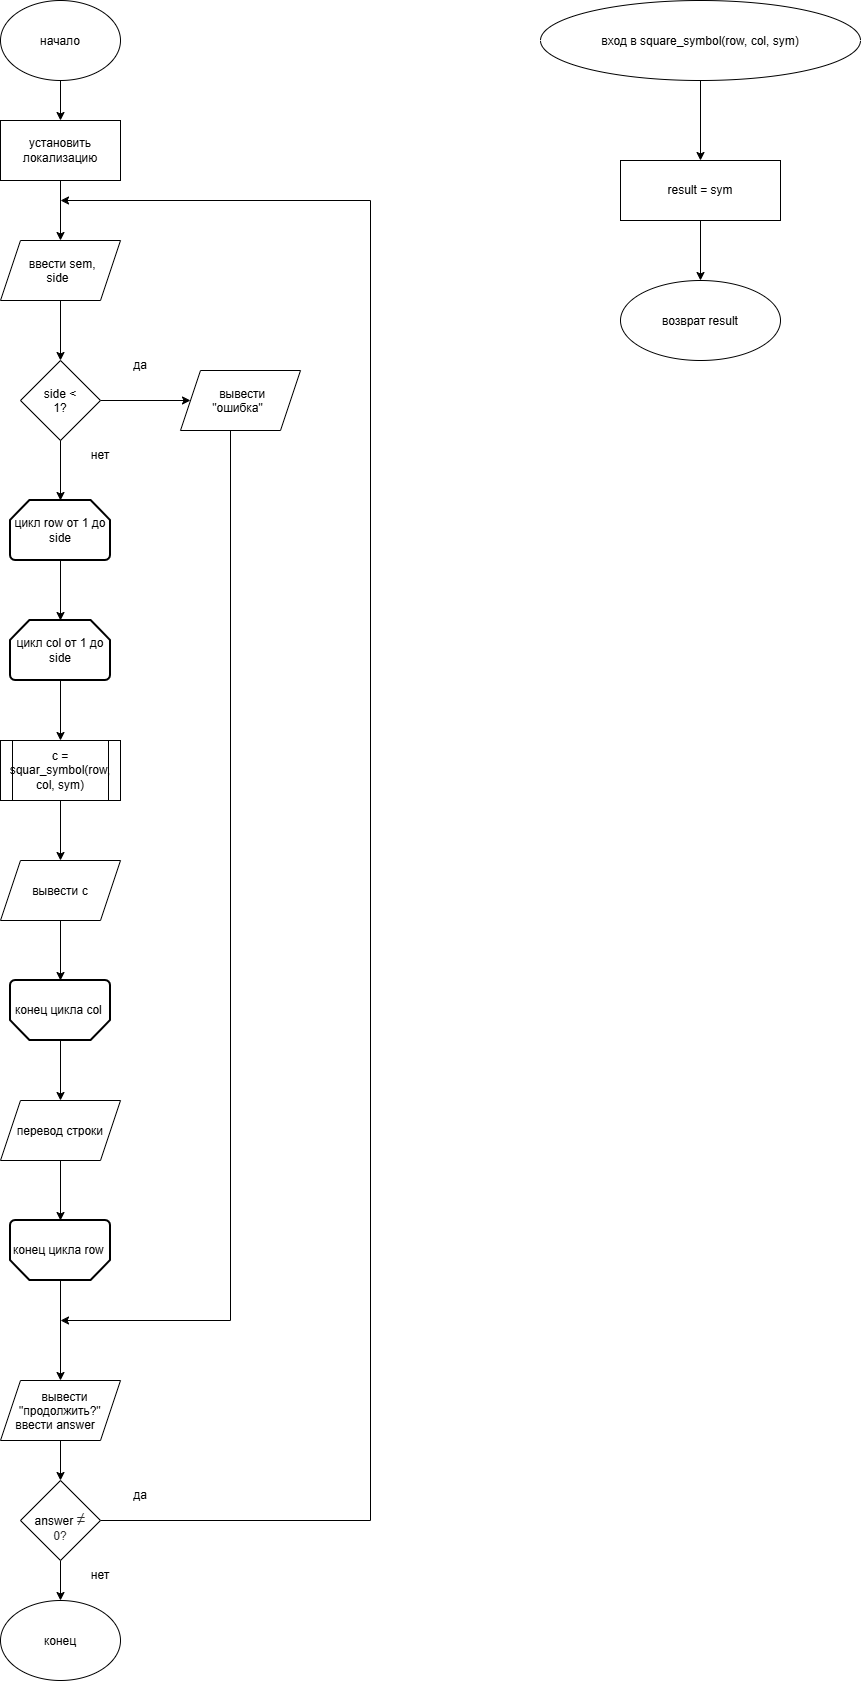

The diagram above was exported from draw.io. Its source (the exported page's mxGraphModel, read from the mxfile embedded in the PNG):
<mxGraphModel dx="3515" dy="2065" grid="1" gridSize="10" guides="1" tooltips="1" connect="1" arrows="1" fold="1" page="1" pageScale="1" pageWidth="827" pageHeight="1169" math="0" shadow="0">
  <root>
    <mxCell id="0" />
    <mxCell id="1" parent="0" />
    <mxCell id="Xw03eSCKDBX2xlcfaQru-16" edge="1" parent="1" source="Xw03eSCKDBX2xlcfaQru-1" style="edgeStyle=orthogonalEdgeStyle;rounded=0;orthogonalLoop=1;jettySize=auto;html=1;entryX=0.5;entryY=0;entryDx=0;entryDy=0;defaultLabelBackgroundColor=page;" target="Xw03eSCKDBX2xlcfaQru-2">
      <mxGeometry relative="1" as="geometry" />
    </mxCell>
    <mxCell id="Xw03eSCKDBX2xlcfaQru-1" parent="1" style="ellipse;whiteSpace=wrap;html=1;shapeInside=1;" value="начало" vertex="1">
      <mxGeometry height="80" width="120" x="100" y="40" as="geometry" />
    </mxCell>
    <mxCell id="Xw03eSCKDBX2xlcfaQru-17" edge="1" parent="1" source="Xw03eSCKDBX2xlcfaQru-2" style="edgeStyle=orthogonalEdgeStyle;rounded=0;orthogonalLoop=1;jettySize=auto;html=1;entryX=0.5;entryY=0;entryDx=0;entryDy=0;defaultLabelBackgroundColor=page;" target="Xw03eSCKDBX2xlcfaQru-3">
      <mxGeometry relative="1" as="geometry" />
    </mxCell>
    <mxCell id="Xw03eSCKDBX2xlcfaQru-2" parent="1" style="rounded=0;whiteSpace=wrap;html=1;" value="установить локализацию" vertex="1">
      <mxGeometry height="60" width="120" x="100" y="160" as="geometry" />
    </mxCell>
    <mxCell id="Xw03eSCKDBX2xlcfaQru-18" edge="1" parent="1" source="Xw03eSCKDBX2xlcfaQru-3" style="edgeStyle=orthogonalEdgeStyle;rounded=0;orthogonalLoop=1;jettySize=auto;html=1;entryX=0.5;entryY=0;entryDx=0;entryDy=0;defaultLabelBackgroundColor=page;" target="Xw03eSCKDBX2xlcfaQru-4">
      <mxGeometry relative="1" as="geometry" />
    </mxCell>
    <mxCell id="Xw03eSCKDBX2xlcfaQru-3" parent="1" style="shape=parallelogram;perimeter=parallelogramPerimeter;whiteSpace=wrap;html=1;shapeInside=1;fixedSize=1;" value="ввести sem, side" vertex="1">
      <mxGeometry height="60" width="120" x="100" y="280" as="geometry" />
    </mxCell>
    <mxCell id="Xw03eSCKDBX2xlcfaQru-19" edge="1" parent="1" source="Xw03eSCKDBX2xlcfaQru-4" style="edgeStyle=orthogonalEdgeStyle;rounded=0;orthogonalLoop=1;jettySize=auto;html=1;defaultLabelBackgroundColor=page;" target="Xw03eSCKDBX2xlcfaQru-5">
      <mxGeometry relative="1" as="geometry" />
    </mxCell>
    <mxCell id="Xw03eSCKDBX2xlcfaQru-4" parent="1" style="rhombus;whiteSpace=wrap;html=1;shapeInside=1;" value="side &amp;lt; 1?" vertex="1">
      <mxGeometry height="80" width="80" x="120" y="400" as="geometry" />
    </mxCell>
    <mxCell id="Xw03eSCKDBX2xlcfaQru-27" edge="1" parent="1" style="edgeStyle=orthogonalEdgeStyle;rounded=0;orthogonalLoop=1;jettySize=auto;html=1;defaultLabelBackgroundColor=page;">
      <mxGeometry relative="1" x="-0.1321" as="geometry">
        <Array as="points">
          <mxPoint x="330" y="1360" />
        </Array>
        <mxPoint x="330" y="470" as="sourcePoint" />
        <mxPoint x="160" y="1360" as="targetPoint" />
      </mxGeometry>
    </mxCell>
    <mxCell id="Xw03eSCKDBX2xlcfaQru-5" parent="1" style="shape=parallelogram;perimeter=parallelogramPerimeter;whiteSpace=wrap;html=1;shapeInside=1;fixedSize=1;" value="вывести &quot;ошибка&quot;" vertex="1">
      <mxGeometry height="60" width="120" x="280" y="410" as="geometry" />
    </mxCell>
    <mxCell id="Xw03eSCKDBX2xlcfaQru-6" parent="1" style="strokeWidth=2;html=1;shape=mxgraph.flowchart.loop_limit;whiteSpace=wrap;" value="цикл row от 1 до side" vertex="1">
      <mxGeometry height="60" width="100" x="110" y="540" as="geometry" />
    </mxCell>
    <mxCell id="Xw03eSCKDBX2xlcfaQru-22" edge="1" parent="1" source="Xw03eSCKDBX2xlcfaQru-7" style="edgeStyle=orthogonalEdgeStyle;rounded=0;orthogonalLoop=1;jettySize=auto;html=1;entryX=0.5;entryY=0;entryDx=0;entryDy=0;defaultLabelBackgroundColor=page;" target="Xw03eSCKDBX2xlcfaQru-8">
      <mxGeometry relative="1" as="geometry" />
    </mxCell>
    <mxCell id="Xw03eSCKDBX2xlcfaQru-7" parent="1" style="strokeWidth=2;html=1;shape=mxgraph.flowchart.loop_limit;whiteSpace=wrap;" value="цикл col от 1 до side" vertex="1">
      <mxGeometry height="60" width="100" x="110" y="660" as="geometry" />
    </mxCell>
    <mxCell id="Xw03eSCKDBX2xlcfaQru-23" edge="1" parent="1" source="Xw03eSCKDBX2xlcfaQru-8" style="edgeStyle=orthogonalEdgeStyle;rounded=0;orthogonalLoop=1;jettySize=auto;html=1;entryX=0.5;entryY=0;entryDx=0;entryDy=0;defaultLabelBackgroundColor=page;" target="Xw03eSCKDBX2xlcfaQru-9">
      <mxGeometry relative="1" as="geometry" />
    </mxCell>
    <mxCell id="Xw03eSCKDBX2xlcfaQru-8" parent="1" style="shape=process;whiteSpace=wrap;html=1;backgroundOutline=1;" value="c = squar_symbol(row, col, sym)" vertex="1">
      <mxGeometry height="60" width="120" x="100" y="780" as="geometry" />
    </mxCell>
    <mxCell id="Xw03eSCKDBX2xlcfaQru-9" parent="1" style="shape=parallelogram;perimeter=parallelogramPerimeter;whiteSpace=wrap;html=1;shapeInside=1;fixedSize=1;" value="вывести с" vertex="1">
      <mxGeometry height="60" width="120" x="100" y="900" as="geometry" />
    </mxCell>
    <mxCell id="Xw03eSCKDBX2xlcfaQru-25" edge="1" parent="1" source="Xw03eSCKDBX2xlcfaQru-10" style="edgeStyle=orthogonalEdgeStyle;rounded=0;orthogonalLoop=1;jettySize=auto;html=1;entryX=0.5;entryY=0;entryDx=0;entryDy=0;defaultLabelBackgroundColor=page;" target="Xw03eSCKDBX2xlcfaQru-11">
      <mxGeometry relative="1" as="geometry" />
    </mxCell>
    <mxCell id="Xw03eSCKDBX2xlcfaQru-10" parent="1" style="strokeWidth=2;html=1;shape=mxgraph.flowchart.loop_limit;whiteSpace=wrap;direction=west;" value="конец цикла col&amp;nbsp;" vertex="1">
      <mxGeometry height="60" width="100" x="110" y="1020" as="geometry" />
    </mxCell>
    <mxCell id="Xw03eSCKDBX2xlcfaQru-11" parent="1" style="shape=parallelogram;perimeter=parallelogramPerimeter;whiteSpace=wrap;html=1;shapeInside=1;fixedSize=1;" value="перевод строки" vertex="1">
      <mxGeometry height="60" width="120" x="100" y="1140" as="geometry" />
    </mxCell>
    <mxCell id="Xw03eSCKDBX2xlcfaQru-28" edge="1" parent="1" source="Xw03eSCKDBX2xlcfaQru-12" style="edgeStyle=orthogonalEdgeStyle;rounded=0;orthogonalLoop=1;jettySize=auto;html=1;entryX=0.5;entryY=0;entryDx=0;entryDy=0;defaultLabelBackgroundColor=page;" target="Xw03eSCKDBX2xlcfaQru-13">
      <mxGeometry relative="1" as="geometry" />
    </mxCell>
    <mxCell id="Xw03eSCKDBX2xlcfaQru-12" parent="1" style="strokeWidth=2;html=1;shape=mxgraph.flowchart.loop_limit;whiteSpace=wrap;direction=west;" value="конец цикла row&amp;nbsp;" vertex="1">
      <mxGeometry height="60" width="100" x="110" y="1260" as="geometry" />
    </mxCell>
    <mxCell id="Xw03eSCKDBX2xlcfaQru-29" edge="1" parent="1" source="Xw03eSCKDBX2xlcfaQru-13" style="edgeStyle=orthogonalEdgeStyle;rounded=0;orthogonalLoop=1;jettySize=auto;html=1;entryX=0.5;entryY=0;entryDx=0;entryDy=0;defaultLabelBackgroundColor=page;" target="Xw03eSCKDBX2xlcfaQru-14">
      <mxGeometry relative="1" as="geometry" />
    </mxCell>
    <mxCell id="Xw03eSCKDBX2xlcfaQru-13" parent="1" style="shape=parallelogram;perimeter=parallelogramPerimeter;whiteSpace=wrap;html=1;shapeInside=1;fixedSize=1;" value="вывести &quot;продолжить?&quot;&lt;div&gt;ввести answer&lt;/div&gt;" vertex="1">
      <mxGeometry height="60" width="120" x="100" y="1420" as="geometry" />
    </mxCell>
    <mxCell id="Xw03eSCKDBX2xlcfaQru-30" edge="1" parent="1" source="Xw03eSCKDBX2xlcfaQru-14" style="edgeStyle=orthogonalEdgeStyle;rounded=0;orthogonalLoop=1;jettySize=auto;html=1;entryX=0.5;entryY=0;entryDx=0;entryDy=0;defaultLabelBackgroundColor=page;" target="Xw03eSCKDBX2xlcfaQru-15">
      <mxGeometry relative="1" as="geometry" />
    </mxCell>
    <mxCell id="Xw03eSCKDBX2xlcfaQru-33" edge="1" parent="1" source="Xw03eSCKDBX2xlcfaQru-14" style="edgeStyle=orthogonalEdgeStyle;rounded=0;orthogonalLoop=1;jettySize=auto;html=1;defaultLabelBackgroundColor=page;">
      <mxGeometry relative="1" x="-0.3884" as="geometry">
        <Array as="points">
          <mxPoint x="470" y="1560" />
          <mxPoint x="470" y="240" />
        </Array>
        <mxPoint x="160" y="240" as="targetPoint" />
      </mxGeometry>
    </mxCell>
    <mxCell id="Xw03eSCKDBX2xlcfaQru-14" parent="1" style="rhombus;whiteSpace=wrap;html=1;shapeInside=1;" value="answer&amp;nbsp;&lt;span class=&quot;FuturisMarkdown-Strong&quot; style=&quot;color: rgb(51, 51, 51); font-family: &amp;quot;YS Text&amp;quot;, -apple-system, BlinkMacSystemFont, Arial, Helvetica, &amp;quot;Arial Unicode MS&amp;quot;, sans-serif; font-size: 16px; text-align: start; background-color: rgb(255, 255, 255);&quot;&gt;≠ &lt;/span&gt;&lt;span class=&quot;FuturisMarkdown-Strong&quot; style=&quot;color: rgb(51, 51, 51); font-family: &amp;quot;YS Text&amp;quot;, -apple-system, BlinkMacSystemFont, Arial, Helvetica, &amp;quot;Arial Unicode MS&amp;quot;, sans-serif; text-align: start; background-color: rgb(255, 255, 255);&quot;&gt;&lt;font&gt;0?&lt;/font&gt;&lt;/span&gt;" vertex="1">
      <mxGeometry height="80" width="80" x="120" y="1520" as="geometry" />
    </mxCell>
    <mxCell id="Xw03eSCKDBX2xlcfaQru-15" parent="1" style="ellipse;whiteSpace=wrap;html=1;shapeInside=1;" value="конец" vertex="1">
      <mxGeometry height="80" width="120" x="100" y="1640" as="geometry" />
    </mxCell>
    <mxCell id="Xw03eSCKDBX2xlcfaQru-20" edge="1" parent="1" source="Xw03eSCKDBX2xlcfaQru-4" style="edgeStyle=orthogonalEdgeStyle;rounded=0;orthogonalLoop=1;jettySize=auto;html=1;entryX=0.5;entryY=0;entryDx=0;entryDy=0;entryPerimeter=0;defaultLabelBackgroundColor=page;" target="Xw03eSCKDBX2xlcfaQru-6">
      <mxGeometry relative="1" as="geometry" />
    </mxCell>
    <mxCell id="Xw03eSCKDBX2xlcfaQru-21" edge="1" parent="1" source="Xw03eSCKDBX2xlcfaQru-6" style="edgeStyle=orthogonalEdgeStyle;rounded=0;orthogonalLoop=1;jettySize=auto;html=1;entryX=0.5;entryY=0;entryDx=0;entryDy=0;entryPerimeter=0;defaultLabelBackgroundColor=page;" target="Xw03eSCKDBX2xlcfaQru-7">
      <mxGeometry relative="1" as="geometry" />
    </mxCell>
    <mxCell id="Xw03eSCKDBX2xlcfaQru-24" edge="1" parent="1" source="Xw03eSCKDBX2xlcfaQru-9" style="edgeStyle=orthogonalEdgeStyle;rounded=0;orthogonalLoop=1;jettySize=auto;html=1;entryX=0.5;entryY=1;entryDx=0;entryDy=0;entryPerimeter=0;defaultLabelBackgroundColor=page;" target="Xw03eSCKDBX2xlcfaQru-10">
      <mxGeometry relative="1" as="geometry" />
    </mxCell>
    <mxCell id="Xw03eSCKDBX2xlcfaQru-26" edge="1" parent="1" source="Xw03eSCKDBX2xlcfaQru-11" style="edgeStyle=orthogonalEdgeStyle;rounded=0;orthogonalLoop=1;jettySize=auto;html=1;entryX=0.5;entryY=1;entryDx=0;entryDy=0;entryPerimeter=0;defaultLabelBackgroundColor=page;" target="Xw03eSCKDBX2xlcfaQru-12">
      <mxGeometry relative="1" as="geometry" />
    </mxCell>
    <mxCell id="Xw03eSCKDBX2xlcfaQru-31" parent="1" style="text;html=1;whiteSpace=wrap;strokeColor=none;fillColor=none;align=center;verticalAlign=middle;rounded=0;" value="да" vertex="1">
      <mxGeometry height="30" width="60" x="210" y="390" as="geometry" />
    </mxCell>
    <mxCell id="Xw03eSCKDBX2xlcfaQru-32" parent="1" style="text;html=1;whiteSpace=wrap;strokeColor=none;fillColor=none;align=center;verticalAlign=middle;rounded=0;" value="нет" vertex="1">
      <mxGeometry height="30" width="60" x="170" y="480" as="geometry" />
    </mxCell>
    <mxCell id="Xw03eSCKDBX2xlcfaQru-35" parent="1" style="text;html=1;whiteSpace=wrap;strokeColor=none;fillColor=none;align=center;verticalAlign=middle;rounded=0;" value="да" vertex="1">
      <mxGeometry height="30" width="60" x="210" y="1520" as="geometry" />
    </mxCell>
    <mxCell id="Xw03eSCKDBX2xlcfaQru-36" parent="1" style="text;html=1;whiteSpace=wrap;strokeColor=none;fillColor=none;align=center;verticalAlign=middle;rounded=0;" value="нет" vertex="1">
      <mxGeometry height="30" width="60" x="170" y="1600" as="geometry" />
    </mxCell>
    <mxCell id="Xw03eSCKDBX2xlcfaQru-40" edge="1" parent="1" source="Xw03eSCKDBX2xlcfaQru-37" style="edgeStyle=orthogonalEdgeStyle;rounded=0;orthogonalLoop=1;jettySize=auto;html=1;entryX=0.5;entryY=0;entryDx=0;entryDy=0;defaultLabelBackgroundColor=page;" target="Xw03eSCKDBX2xlcfaQru-38">
      <mxGeometry relative="1" as="geometry" />
    </mxCell>
    <mxCell id="Xw03eSCKDBX2xlcfaQru-37" parent="1" style="ellipse;whiteSpace=wrap;html=1;shapeInside=1;" value="вход в square_symbol(row, col, sym)" vertex="1">
      <mxGeometry height="80" width="320" x="640" y="40" as="geometry" />
    </mxCell>
    <mxCell id="Xw03eSCKDBX2xlcfaQru-41" edge="1" parent="1" source="Xw03eSCKDBX2xlcfaQru-38" style="edgeStyle=orthogonalEdgeStyle;rounded=0;orthogonalLoop=1;jettySize=auto;html=1;entryX=0.5;entryY=0;entryDx=0;entryDy=0;defaultLabelBackgroundColor=page;" target="Xw03eSCKDBX2xlcfaQru-39">
      <mxGeometry relative="1" as="geometry" />
    </mxCell>
    <mxCell id="Xw03eSCKDBX2xlcfaQru-38" parent="1" style="rounded=0;whiteSpace=wrap;html=1;" value="result = sym" vertex="1">
      <mxGeometry height="60" width="160" x="720" y="200" as="geometry" />
    </mxCell>
    <mxCell id="Xw03eSCKDBX2xlcfaQru-39" parent="1" style="ellipse;whiteSpace=wrap;html=1;shapeInside=1;" value="возврат result" vertex="1">
      <mxGeometry height="80" width="160" x="720" y="320" as="geometry" />
    </mxCell>
  </root>
</mxGraphModel>